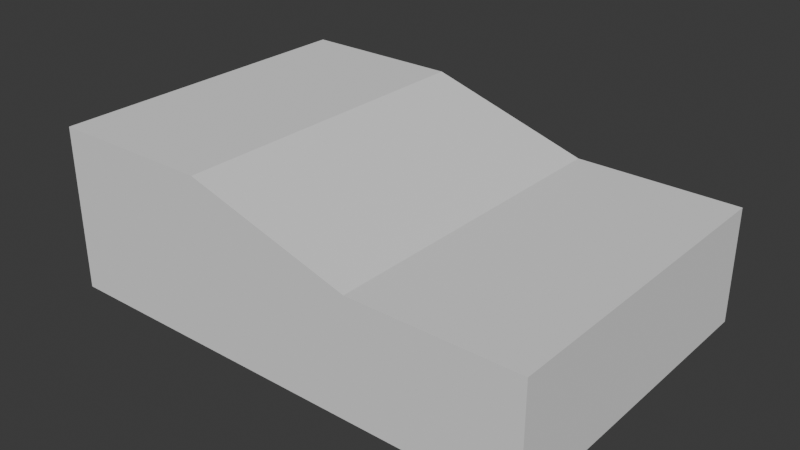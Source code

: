 # Source: entrega_peca.blend  (saved by Blender 5.2.44; exported with 4.5.12 LTS)
import bpy
from mathutils import Matrix  # noqa: F401  (used for matrix-valued properties, if any)

bpy.ops.wm.read_factory_settings(use_empty=True)
scene = bpy.context.scene
scene.name = 'Scene'

# ---- collections
col_collection = bpy.data.collections.new('Collection'); scene.collection.children.link(col_collection)

# ---- world
world_world = bpy.data.worlds.new('World'); scene.world = world_world
world_world.use_nodes = True; world_world.node_tree.nodes.clear()
_N = world_world.node_tree.nodes; _L = world_world.node_tree.links
n0 = _N.new('ShaderNodeOutputWorld'); n0.name = 'World Output'; n0.location = (200, 100)
n1 = _N.new('ShaderNodeBackground'); n1.name = 'Background'; n1.location = (-200, 100)
n1.inputs[0].default_value = (0.05088, 0.05088, 0.05088, 1.0)
_L.new(n1.outputs[0], n0.inputs[0])
n0.is_active_output = True
world_world.color = (0.05088, 0.05088, 0.05088)
world_world.sun_shadow_jitter_overblur = 0.0

# ---- meshes
me_peca_de_ensaio = bpy.data.meshes.new('peca_de_ensaio')
me_peca_de_ensaio.from_pydata([(0.0, 0.0, 0.0), (19.0, 0.0, 20.0), (40.0, 0.0, 10.0), (0.0, 0.0, 10.0), (40.0, 0.0, 14.0), (41.0, 0.0, 14.0), (40.0, 40.0, 10.0), (41.0, 0.0, 9.0), (19.0, 0.0, 9.0), (0.0, 0.0, 20.0), (0.0, 40.0, 0.0), (19.0, 40.0, 20.0), (40.0, 40.0, 14.0), (0.0, 40.0, 10.0), (0.0, 40.0, 20.0), (41.0, 40.0, 14.0), (41.0, 40.0, 9.0), (60.0, 0.0, 14.0), (19.0, 40.0, 9.0), (60.0, 0.0, 0.0), (20.0, 0.0, 10.0), (60.0, 40.0, 14.0), (60.0, 0.0, 10.0), (20.0, 0.0, 20.0), (60.0, 40.0, 0.0), (20.0, 40.0, 10.0), (60.0, 40.0, 10.0), (20.0, 40.0, 20.0), (39.0, 0.0, 10.0), (41.0, 0.0, 10.0), (41.0, 40.0, 10.0), (41.0, 40.0, 10.2), (19.0, 0.0, 10.0), (19.0, 40.0, 9.5), (19.0, 40.0, 10.0), (19.05, 40.0, 9.524), (40.8, 40.0, 10.0), (40.77, 40.0, 10.15), (19.09, 40.0, 10.0), (39.33, 0.0, 9.833)], [], [(0, 3, 13, 10), (26, 24, 10, 13, 34, 33, 18, 16, 30), (34, 38, 35, 33), (16, 18, 33, 35, 38, 25, 6, 36, 30), (24, 26, 22, 19), (3, 0, 19, 22, 29, 7, 8, 32), (28, 39, 2), (2, 39, 28, 20, 32, 8, 7, 29), (10, 24, 19, 0), (3, 9, 14, 13), (34, 13, 14, 11), (27, 25, 38, 34, 11), (1, 9, 3, 32), (1, 32, 20, 23), (11, 14, 9, 1), (23, 27, 11, 1), (15, 21, 26, 30, 31), (36, 37, 31, 30), (6, 12, 15, 31, 37, 36), (26, 21, 17, 22), (29, 22, 17, 5), (5, 4, 2, 29), (17, 21, 15, 5), (12, 4, 5, 15), (2, 4, 23, 20, 28), (25, 27, 12, 6), (23, 4, 12, 27)])
me_peca_de_ensaio.materials.append(None)
me_peca_de_ensaio.update()

# ---- objects
ob_peca_de_ensaio = bpy.data.objects.new('peca_de_ensaio', me_peca_de_ensaio)

# ---- transforms, parenting, visibility, modifiers, constraints
ob_peca_de_ensaio.location = (0.0, 0.0, 0.0)

# ---- collection membership
col_collection.objects.link(ob_peca_de_ensaio)

# ---- scene / render settings (as saved in the file)
scene.frame_start = 1; scene.frame_end = 250; scene.frame_set(1)
scene.render.engine = 'BLENDER_EEVEE_NEXT'
scene.render.bake_bias = 0.0
scene.render.bake_samples = 0
scene.render.compositor_device = 'GPU'
scene.eevee.use_volume_custom_range = False
scene.eevee.fast_gi_thickness_near = 0.1
scene.eevee.fast_gi_thickness_far = 0.0
scene.eevee.ray_tracing_options.screen_trace_thickness = 0.1
bpy.context.view_layer.update()

# ---- added for rendering (the .blend has no active camera and no usable light): camera, sun
cam_auto = bpy.data.cameras.new('AutoCamera')
cam_auto.lens = 50.0
cam_auto.sensor_width = 36.0
cam_auto.clip_end = 1215.11
ob_auto_camera = bpy.data.objects.new('AutoCamera', cam_auto)
scene.collection.objects.link(ob_auto_camera)
ob_auto_camera.location = (99.2375, -63.085, 65.39)
ob_auto_camera.rotation_euler = (1.09748, -7.21219e-08, 0.694738)
scene.camera = ob_auto_camera
light_auto_sun = bpy.data.lights.new('AutoSun', 'SUN')
light_auto_sun.energy = 3.0
light_auto_sun.angle = 0.0523599
ob_auto_sun = bpy.data.objects.new('AutoSun', light_auto_sun)
scene.collection.objects.link(ob_auto_sun)
ob_auto_sun.rotation_euler = (0.872665, 0.174533, 0.523599)
bpy.context.view_layer.update()
